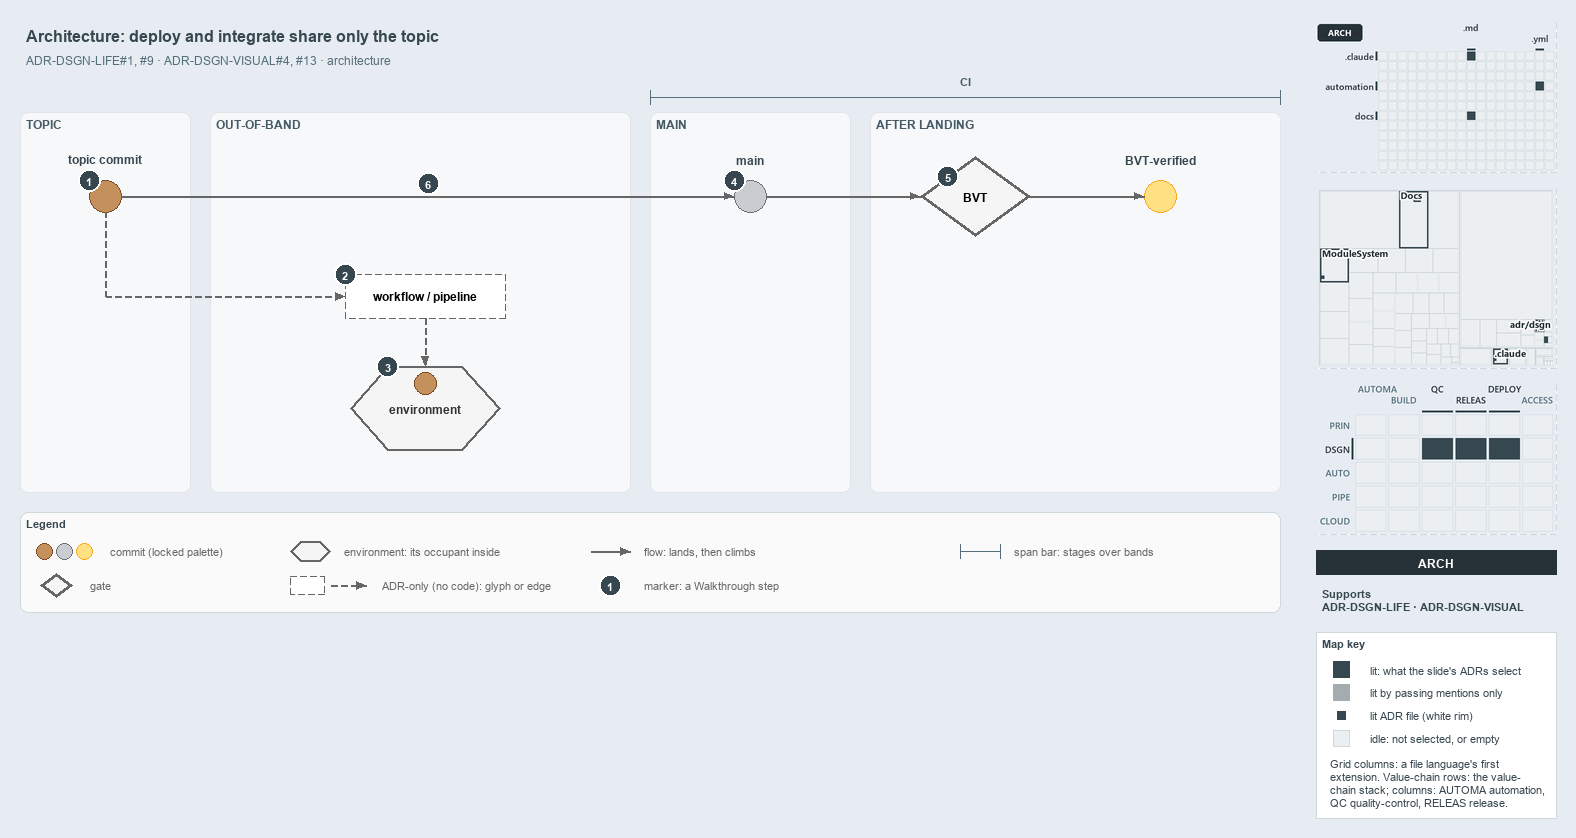

The diagram above was exported from draw.io. Its source (the exported page's mxGraphModel, read from the mxfile embedded in the PNG):
<mxGraphModel dx="1024" dy="768" grid="0" gridSize="10" guides="1" tooltips="1" connect="1" arrows="1" fold="1" page="1" pageScale="1" pageWidth="1572" pageHeight="630" background="#E6ECF2" math="0" shadow="0">
  <root>
    <mxCell id="0" />
    <mxCell id="1" parent="0" />
    <mxCell id="title" value="Architecture: deploy and integrate share only the topic" style="text;html=1;align=left;verticalAlign=middle;fontSize=16;fontStyle=1;fontColor=#37474F;" vertex="1" parent="1">
      <mxGeometry x="20" y="14" width="1260" height="30" as="geometry" />
    </mxCell>
    <mxCell id="subtitle" value="ADR-DSGN-LIFE#1, #9 &amp;#183; ADR-DSGN-VISUAL#4, #13 &amp;#183; architecture" style="text;html=1;align=left;verticalAlign=middle;fontSize=12;fontColor=#546E7A;" vertex="1" parent="1">
      <mxGeometry x="20" y="44" width="1240" height="20" as="geometry" />
    </mxCell>
    <mxCell id="band-topic" value="TOPIC" style="rounded=1;html=1;arcSize=3;fillColor=#F6F8FA;strokeColor=#E1E4E8;verticalAlign=top;align=left;spacingLeft=8;fontStyle=1;fontSize=12;fontColor=#455A64;" vertex="1" parent="1">
      <mxGeometry x="20" y="106" width="170" height="380" as="geometry" />
    </mxCell>
    <mxCell id="band-oob" value="OUT-OF-BAND" style="rounded=1;html=1;arcSize=3;fillColor=#F6F8FA;strokeColor=#E1E4E8;verticalAlign=top;align=left;spacingLeft=8;fontStyle=1;fontSize=12;fontColor=#455A64;" vertex="1" parent="1">
      <mxGeometry x="210" y="106" width="420" height="380" as="geometry" />
    </mxCell>
    <mxCell id="band-main" value="MAIN" style="rounded=1;html=1;arcSize=3;fillColor=#F6F8FA;strokeColor=#E1E4E8;verticalAlign=top;align=left;spacingLeft=8;fontStyle=1;fontSize=12;fontColor=#455A64;" vertex="1" parent="1">
      <mxGeometry x="650" y="106" width="200" height="380" as="geometry" />
    </mxCell>
    <mxCell id="band-after" value="AFTER LANDING" style="rounded=1;html=1;arcSize=3;fillColor=#F6F8FA;strokeColor=#E1E4E8;verticalAlign=top;align=left;spacingLeft=8;fontStyle=1;fontSize=12;fontColor=#455A64;" vertex="1" parent="1">
      <mxGeometry x="870" y="106" width="410" height="380" as="geometry" />
    </mxCell>
    <mxCell id="span-ci" value="" style="shape=crossbar;whiteSpace=wrap;html=1;rounded=1;fillColor=none;strokeColor=#546E7A;strokeWidth=1.5;" vertex="1" parent="1">
      <mxGeometry x="650" y="84" width="630" height="14" as="geometry" />
    </mxCell>
    <mxCell id="span-ci-label" value="CI" style="text;html=1;align=center;verticalAlign=middle;fontSize=11;fontStyle=1;fontColor=#455A64;labelBackgroundColor=#F6F8FA;" vertex="1" parent="1">
      <mxGeometry x="935" y="66" width="60" height="16" as="geometry" />
    </mxCell>
    <mxCell id="c-topic" value="" style="ellipse;html=1;fillColor=#C4915C;strokeColor=#7A4B25;strokeWidth=1.5;fontStyle=1;fontSize=11;" vertex="1" parent="1">
      <mxGeometry x="89" y="174" width="32" height="32" as="geometry" />
    </mxCell>
    <mxCell id="c-topic-name" value="topic commit" style="text;html=1;align=center;verticalAlign=middle;fontSize=12;fontStyle=1;fontColor=#37474F;" vertex="1" parent="1">
      <mxGeometry x="25" y="144" width="160" height="18" as="geometry" />
    </mxCell>
    <mxCell id="c-main" value="" style="ellipse;html=1;fillColor=#C9CCD1;strokeColor=#6B7178;strokeWidth=1.5;fontStyle=1;fontSize=11;" vertex="1" parent="1">
      <mxGeometry x="734" y="174" width="32" height="32" as="geometry" />
    </mxCell>
    <mxCell id="c-main-name" value="main" style="text;html=1;align=center;verticalAlign=middle;fontSize=12;fontStyle=1;fontColor=#37474F;" vertex="1" parent="1">
      <mxGeometry x="670" y="144" width="160" height="18" as="geometry" />
    </mxCell>
    <mxCell id="edge-topic-main" value="" style="edgeStyle=orthogonalEdgeStyle;rounded=1;html=1;endArrow=block;strokeColor=#666666;" edge="1" parent="1" source="c-topic" target="c-main">
      <mxGeometry relative="1" as="geometry" />
    </mxCell>
    <mxCell id="g-bvt" value="&lt;b&gt;BVT&lt;/b&gt;" style="rhombus;whiteSpace=wrap;html=1;fillColor=#f5f5f5;strokeColor=#666666;strokeWidth=3;fontSize=12;" vertex="1" parent="1">
      <mxGeometry x="920" y="150" width="110" height="80" as="geometry" />
    </mxCell>
    <mxCell id="c-yellow" value="" style="ellipse;html=1;fillColor=#FFE082;strokeColor=#F9A825;strokeWidth=1.5;fontStyle=1;fontSize=11;" vertex="1" parent="1">
      <mxGeometry x="1144" y="174" width="32" height="32" as="geometry" />
    </mxCell>
    <mxCell id="c-yellow-name" value="BVT-verified" style="text;html=1;align=center;verticalAlign=middle;fontSize=12;fontStyle=1;fontColor=#37474F;" vertex="1" parent="1">
      <mxGeometry x="1080" y="144" width="160" height="18" as="geometry" />
    </mxCell>
    <mxCell id="edge-main-bvt" value="" style="edgeStyle=orthogonalEdgeStyle;rounded=1;html=1;endArrow=block;strokeColor=#666666;" edge="1" parent="1" source="c-main" target="g-bvt">
      <mxGeometry relative="1" as="geometry" />
    </mxCell>
    <mxCell id="edge-bvt-yellow" value="" style="edgeStyle=orthogonalEdgeStyle;rounded=1;html=1;endArrow=block;strokeColor=#666666;" edge="1" parent="1" source="g-bvt" target="c-yellow">
      <mxGeometry relative="1" as="geometry" />
    </mxCell>
    <mxCell id="port-topic-r2" value="" style="text;html=1;strokeColor=none;fillColor=none;" vertex="1" parent="1">
      <mxGeometry x="105" y="290" width="1" height="1" as="geometry" />
    </mxCell>
    <mxCell id="edge-topic-bus" value="" style="edgeStyle=orthogonalEdgeStyle;rounded=1;html=1;endArrow=block;strokeColor=#666666;endArrow=none;dashed=1;" edge="1" parent="1" source="c-topic" target="port-topic-r2">
      <mxGeometry relative="1" as="geometry" />
    </mxCell>
    <mxCell id="a-workflow" value="&lt;b&gt;workflow / pipeline&lt;/b&gt;" style="rounded=1;whiteSpace=wrap;html=1;arcSize=50;fillColor=#FFFFFF;strokeColor=#666666;dashed=1;fontSize=12;" vertex="1" parent="1">
      <mxGeometry x="345" y="268" width="160" height="44" as="geometry" />
    </mxCell>
    <mxCell id="edge-bus-workflow" value="" style="edgeStyle=orthogonalEdgeStyle;rounded=1;html=1;endArrow=block;strokeColor=#666666;dashed=1;" edge="1" parent="1" source="port-topic-r2" target="a-workflow">
      <mxGeometry relative="1" as="geometry" />
    </mxCell>
    <mxCell id="e-env" value="&lt;b&gt;environment&lt;/b&gt;" style="shape=hexagon;perimeter=hexagonPerimeter2;whiteSpace=wrap;html=1;fillColor=#f5f5f5;strokeColor=#666666;strokeWidth=2;fontColor=#333333;fontSize=12;" vertex="1" parent="1">
      <mxGeometry x="350" y="360" width="150" height="84" as="geometry" />
    </mxCell>
    <mxCell id="c-occupant" value="" style="ellipse;html=1;fillColor=#C4915C;strokeColor=#7A4B25;strokeWidth=1.5;fontStyle=1;fontSize=11;" vertex="1" parent="1">
      <mxGeometry x="414" y="366" width="22" height="22" as="geometry" />
    </mxCell>
    <mxCell id="edge-workflow-env" value="" style="edgeStyle=orthogonalEdgeStyle;rounded=1;html=1;endArrow=block;strokeColor=#666666;dashed=1;" edge="1" parent="1" source="a-workflow" target="e-env">
      <mxGeometry relative="1" as="geometry" />
    </mxCell>
    <mxCell id="mark-1" value="1" style="ellipse;html=1;fillColor=#37474F;strokeColor=#FFFFFF;strokeWidth=2;fontColor=#FFFFFF;fontStyle=1;fontSize=11;" vertex="1" parent="1">
      <mxGeometry x="78" y="163" width="22" height="22" as="geometry" />
    </mxCell>
    <mxCell id="mark-2" value="2" style="ellipse;html=1;fillColor=#37474F;strokeColor=#FFFFFF;strokeWidth=2;fontColor=#FFFFFF;fontStyle=1;fontSize=11;" vertex="1" parent="1">
      <mxGeometry x="334" y="257" width="22" height="22" as="geometry" />
    </mxCell>
    <mxCell id="mark-3" value="3" style="ellipse;html=1;fillColor=#37474F;strokeColor=#FFFFFF;strokeWidth=2;fontColor=#FFFFFF;fontStyle=1;fontSize=11;" vertex="1" parent="1">
      <mxGeometry x="376.5" y="349" width="22" height="22" as="geometry" />
    </mxCell>
    <mxCell id="mark-4" value="4" style="ellipse;html=1;fillColor=#37474F;strokeColor=#FFFFFF;strokeWidth=2;fontColor=#FFFFFF;fontStyle=1;fontSize=11;" vertex="1" parent="1">
      <mxGeometry x="723" y="163" width="22" height="22" as="geometry" />
    </mxCell>
    <mxCell id="mark-5" value="5" style="ellipse;html=1;fillColor=#37474F;strokeColor=#FFFFFF;strokeWidth=2;fontColor=#FFFFFF;fontStyle=1;fontSize=11;" vertex="1" parent="1">
      <mxGeometry x="936.5" y="159" width="22" height="22" as="geometry" />
    </mxCell>
    <mxCell id="mark-6" value="6" style="ellipse;html=1;fillColor=#37474F;strokeColor=#FFFFFF;strokeWidth=2;fontColor=#FFFFFF;fontStyle=1;fontSize=11;" vertex="1" parent="1">
      <mxGeometry x="417" y="166" width="22" height="22" as="geometry" />
    </mxCell>
    <mxCell id="legend" value="&lt;b&gt;Legend&lt;/b&gt;" style="rounded=1;whiteSpace=wrap;html=1;arcSize=6;fillColor=#FAFAFA;strokeColor=#CFD8DC;align=left;verticalAlign=top;spacing=8;fontSize=11;fontColor=#37474F;" vertex="1" parent="1">
      <mxGeometry x="20" y="506" width="1260" height="100" as="geometry" />
    </mxCell>
    <mxCell id="legend-0-brown" value="" style="ellipse;html=1;fillColor=#C4915C;strokeColor=#7A4B25;strokeWidth=1.5;" vertex="1" parent="1">
      <mxGeometry x="36" y="537" width="16" height="16" as="geometry" />
    </mxCell>
    <mxCell id="legend-0-grey" value="" style="ellipse;html=1;fillColor=#C9CCD1;strokeColor=#6B7178;strokeWidth=1.5;" vertex="1" parent="1">
      <mxGeometry x="56" y="537" width="16" height="16" as="geometry" />
    </mxCell>
    <mxCell id="legend-0-yellow" value="" style="ellipse;html=1;fillColor=#FFE082;strokeColor=#F9A825;strokeWidth=1.5;" vertex="1" parent="1">
      <mxGeometry x="76" y="537" width="16" height="16" as="geometry" />
    </mxCell>
    <mxCell id="legend-0-text" value="commit (locked palette)" style="text;html=1;align=left;verticalAlign=middle;fontSize=11;fontColor=#666666;" vertex="1" parent="1">
      <mxGeometry x="104" y="535" width="290" height="20" as="geometry" />
    </mxCell>
    <mxCell id="legend-1" value="" style="rhombus;whiteSpace=wrap;html=1;fillColor=#f5f5f5;strokeColor=#666666;strokeWidth=3;fontSize=12;" vertex="1" parent="1">
      <mxGeometry x="40" y="567" width="32" height="24" as="geometry" />
    </mxCell>
    <mxCell id="legend-1-text" value="gate" style="text;html=1;align=left;verticalAlign=middle;fontSize=11;fontColor=#666666;" vertex="1" parent="1">
      <mxGeometry x="84" y="569" width="290" height="20" as="geometry" />
    </mxCell>
    <mxCell id="legend-2" value="" style="shape=hexagon;perimeter=hexagonPerimeter2;whiteSpace=wrap;html=1;fillColor=#f5f5f5;strokeColor=#666666;strokeWidth=2;fontColor=#333333;fontSize=12;" vertex="1" parent="1">
      <mxGeometry x="290" y="535" width="40" height="20" as="geometry" />
    </mxCell>
    <mxCell id="legend-2-text" value="environment: its occupant inside" style="text;html=1;align=left;verticalAlign=middle;fontSize=11;fontColor=#666666;" vertex="1" parent="1">
      <mxGeometry x="338" y="535" width="290" height="20" as="geometry" />
    </mxCell>
    <mxCell id="legend-3" value="" style="rounded=1;whiteSpace=wrap;html=1;arcSize=50;fillColor=#FFFFFF;strokeColor=#666666;dashed=1;fontSize=12;" vertex="1" parent="1">
      <mxGeometry x="290" y="570" width="34" height="18" as="geometry" />
    </mxCell>
    <mxCell id="legend-3-a" value="" style="text;html=1;strokeColor=none;fillColor=none;" vertex="1" parent="1">
      <mxGeometry x="330" y="579" width="1" height="1" as="geometry" />
    </mxCell>
    <mxCell id="legend-3-b" value="" style="text;html=1;strokeColor=none;fillColor=none;" vertex="1" parent="1">
      <mxGeometry x="366" y="579" width="1" height="1" as="geometry" />
    </mxCell>
    <mxCell id="legend-3-edge" value="" style="edgeStyle=orthogonalEdgeStyle;rounded=1;html=1;endArrow=block;strokeColor=#666666;dashed=1;" edge="1" parent="1" source="legend-3-a" target="legend-3-b">
      <mxGeometry relative="1" as="geometry" />
    </mxCell>
    <mxCell id="legend-3-text" value="ADR-only (no code): glyph or edge" style="text;html=1;align=left;verticalAlign=middle;fontSize=11;fontColor=#666666;" vertex="1" parent="1">
      <mxGeometry x="376" y="569" width="290" height="20" as="geometry" />
    </mxCell>
    <mxCell id="legend-4-a" value="" style="text;html=1;strokeColor=none;fillColor=none;" vertex="1" parent="1">
      <mxGeometry x="590" y="545" width="1" height="1" as="geometry" />
    </mxCell>
    <mxCell id="legend-4-b" value="" style="text;html=1;strokeColor=none;fillColor=none;" vertex="1" parent="1">
      <mxGeometry x="630" y="545" width="1" height="1" as="geometry" />
    </mxCell>
    <mxCell id="legend-4-edge" value="" style="edgeStyle=orthogonalEdgeStyle;rounded=1;html=1;endArrow=block;strokeColor=#666666;" edge="1" parent="1" source="legend-4-a" target="legend-4-b">
      <mxGeometry relative="1" as="geometry" />
    </mxCell>
    <mxCell id="legend-4-text" value="flow: lands, then climbs" style="text;html=1;align=left;verticalAlign=middle;fontSize=11;fontColor=#666666;" vertex="1" parent="1">
      <mxGeometry x="638" y="535" width="290" height="20" as="geometry" />
    </mxCell>
    <mxCell id="legend-5" value="1" style="ellipse;html=1;fillColor=#37474F;strokeColor=#FFFFFF;strokeWidth=2;fontColor=#FFFFFF;fontStyle=1;fontSize=11;" vertex="1" parent="1">
      <mxGeometry x="599" y="568" width="22" height="22" as="geometry" />
    </mxCell>
    <mxCell id="legend-5-text" value="marker: a Walkthrough step" style="text;html=1;align=left;verticalAlign=middle;fontSize=11;fontColor=#666666;" vertex="1" parent="1">
      <mxGeometry x="638" y="569" width="290" height="20" as="geometry" />
    </mxCell>
    <mxCell id="legend-6" value="" style="shape=crossbar;whiteSpace=wrap;html=1;rounded=1;fillColor=none;strokeColor=#546E7A;strokeWidth=1.5;" vertex="1" parent="1">
      <mxGeometry x="960" y="538" width="40" height="14" as="geometry" />
    </mxCell>
    <mxCell id="legend-6-text" value="span bar: stages over bands" style="text;html=1;align=left;verticalAlign=middle;fontSize=11;fontColor=#666666;" vertex="1" parent="1">
      <mxGeometry x="1008" y="535" width="290" height="20" as="geometry" />
    </mxCell>
    <mxCell id="minimap-grid" value="" style="shape=image;html=1;imageAspect=0;aspect=fixed;verticalLabelPosition=bottom;strokeColor=#CFD8DC;dashed=1;fillColor=#FAFAFA;image=data:image/png,(base64 omitted: 8652 chars);" vertex="1" parent="1">
      <mxGeometry x="1316" y="16" width="240" height="150" as="geometry" />
    </mxCell>
    <mxCell id="minimap-tree" value="" style="shape=image;html=1;imageAspect=0;aspect=fixed;verticalLabelPosition=bottom;strokeColor=#CFD8DC;dashed=1;fillColor=#FAFAFA;image=data:image/png,(base64 omitted: 15376 chars);" vertex="1" parent="1">
      <mxGeometry x="1316" y="182" width="240" height="180" as="geometry" />
    </mxCell>
    <mxCell id="minimap-chain" value="" style="shape=image;html=1;imageAspect=0;aspect=fixed;verticalLabelPosition=bottom;strokeColor=#CFD8DC;dashed=1;fillColor=#FAFAFA;image=data:image/png,(base64 omitted: 15016 chars);" vertex="1" parent="1">
      <mxGeometry x="1316" y="378" width="240" height="150" as="geometry" />
    </mxCell>
    <mxCell id="lens-badge" value="ARCH" style="rounded=0;whiteSpace=wrap;html=1;align=center;verticalAlign=middle;fontSize=12;fontStyle=1;fontColor=#FFFFFF;fillColor=#263238;strokeColor=none;" vertex="1" parent="1">
      <mxGeometry x="1316" y="544" width="240" height="24" as="geometry" />
    </mxCell>
    <mxCell id="supports" value="&lt;b&gt;Supports&lt;/b&gt;&lt;br&gt;ADR-DSGN-LIFE &amp;#183; ADR-DSGN-VISUAL" style="text;html=1;whiteSpace=wrap;align=left;verticalAlign=top;fontSize=11;fontColor=#37474F;" vertex="1" parent="1">
      <mxGeometry x="1316" y="576" width="240" height="38" as="geometry" />
    </mxCell>
    <mxCell id="mapkey" value="&lt;b&gt;Map key&lt;/b&gt;" style="rounded=0;whiteSpace=wrap;html=1;align=left;verticalAlign=top;fontSize=11;fontColor=#37474F;fillColor=#FFFFFF;strokeColor=#CFD8DC;spacingLeft=8;spacingTop=2;" vertex="1" parent="1">
      <mxGeometry x="1316" y="626" width="240" height="186" as="geometry" />
    </mxCell>
    <mxCell id="mapkey-lit" value="" style="rounded=0;html=1;fillColor=#37474F;strokeColor=#37474F;" vertex="1" parent="1">
      <mxGeometry x="1333.0" y="655.0" width="16" height="16" as="geometry" />
    </mxCell>
    <mxCell id="mapkey-lit-text" value="lit: what the slide's ADRs select" style="text;html=1;align=left;verticalAlign=middle;fontSize=11;fontColor=#37474F;" vertex="1" parent="1">
      <mxGeometry x="1364" y="653" width="184" height="20" as="geometry" />
    </mxCell>
    <mxCell id="mapkey-touched" value="" style="rounded=0;html=1;fillColor=#A4ACB0;strokeColor=#A4ACB0;" vertex="1" parent="1">
      <mxGeometry x="1333.0" y="678.0" width="16" height="16" as="geometry" />
    </mxCell>
    <mxCell id="mapkey-touched-text" value="lit by passing mentions only" style="text;html=1;align=left;verticalAlign=middle;fontSize=11;fontColor=#37474F;" vertex="1" parent="1">
      <mxGeometry x="1364" y="676" width="184" height="20" as="geometry" />
    </mxCell>
    <mxCell id="mapkey-adr" value="" style="rounded=0;html=1;fillColor=#37474F;strokeColor=#FFFFFF;strokeWidth=2;" vertex="1" parent="1">
      <mxGeometry x="1335.0" y="703.0" width="12" height="12" as="geometry" />
    </mxCell>
    <mxCell id="mapkey-adr-text" value="lit ADR file (white rim)" style="text;html=1;align=left;verticalAlign=middle;fontSize=11;fontColor=#37474F;" vertex="1" parent="1">
      <mxGeometry x="1364" y="699" width="184" height="20" as="geometry" />
    </mxCell>
    <mxCell id="mapkey-idle" value="" style="rounded=0;html=1;fillColor=#ECEFF1;strokeColor=#CFD8DC;" vertex="1" parent="1">
      <mxGeometry x="1333.0" y="724.0" width="16" height="16" as="geometry" />
    </mxCell>
    <mxCell id="mapkey-idle-text" value="idle: not selected, or empty" style="text;html=1;align=left;verticalAlign=middle;fontSize=11;fontColor=#37474F;" vertex="1" parent="1">
      <mxGeometry x="1364" y="722" width="184" height="20" as="geometry" />
    </mxCell>
    <mxCell id="mapkey-codes" value="Grid columns: a file language's first&lt;br&gt;extension. Value-chain rows: the value-&lt;br&gt;chain stack; columns: AUTOMA automation,&lt;br&gt;QC quality-control, RELEAS release." style="text;html=1;align=left;verticalAlign=top;whiteSpace=wrap;fontSize=11;fontColor=#37474F;" vertex="1" parent="1">
      <mxGeometry x="1324" y="746" width="224" height="60" as="geometry" />
    </mxCell>
  </root>
</mxGraphModel>